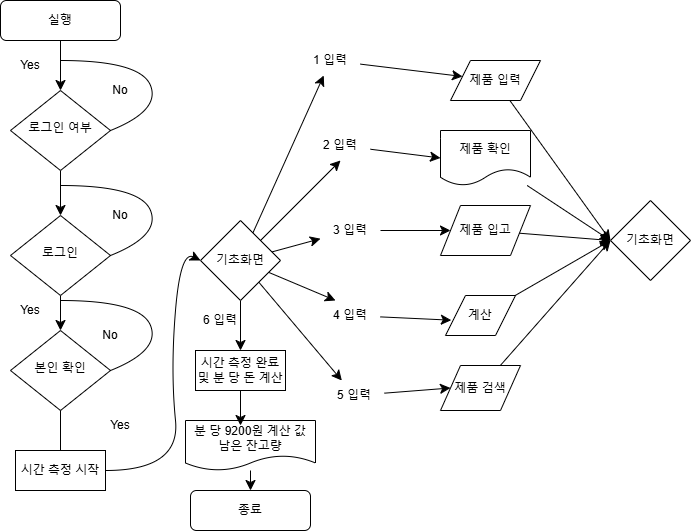

The diagram above was exported from draw.io. Its source (the exported page's mxGraphModel, read from the mxfile embedded in the PNG):
<mxGraphModel dx="1434" dy="830" grid="1" gridSize="10" guides="1" tooltips="1" connect="1" arrows="1" fold="1" page="1" pageScale="1" pageWidth="827" pageHeight="1169" math="0" shadow="0">
  <root>
    <mxCell id="WIyWlLk6GJQsqaUBKTNV-0" />
    <mxCell id="WIyWlLk6GJQsqaUBKTNV-1" parent="WIyWlLk6GJQsqaUBKTNV-0" />
    <mxCell id="g03tlhd8AdSnX9MWrsrH-54" style="edgeStyle=none;curved=1;rounded=0;orthogonalLoop=1;jettySize=auto;html=1;fontSize=12;startSize=8;endSize=8;" edge="1" parent="WIyWlLk6GJQsqaUBKTNV-1" source="WIyWlLk6GJQsqaUBKTNV-3" target="WIyWlLk6GJQsqaUBKTNV-6">
      <mxGeometry relative="1" as="geometry" />
    </mxCell>
    <mxCell id="WIyWlLk6GJQsqaUBKTNV-3" value="실행" style="rounded=1;whiteSpace=wrap;html=1;fontSize=12;glass=0;strokeWidth=1;shadow=0;" parent="WIyWlLk6GJQsqaUBKTNV-1" vertex="1">
      <mxGeometry x="30" y="80" width="120" height="40" as="geometry" />
    </mxCell>
    <mxCell id="g03tlhd8AdSnX9MWrsrH-53" style="edgeStyle=none;curved=1;rounded=0;orthogonalLoop=1;jettySize=auto;html=1;entryX=0.5;entryY=0;entryDx=0;entryDy=0;fontSize=12;startSize=8;endSize=8;" edge="1" parent="WIyWlLk6GJQsqaUBKTNV-1" source="WIyWlLk6GJQsqaUBKTNV-6" target="WIyWlLk6GJQsqaUBKTNV-10">
      <mxGeometry relative="1" as="geometry" />
    </mxCell>
    <mxCell id="WIyWlLk6GJQsqaUBKTNV-6" value="로그인 여부" style="rhombus;whiteSpace=wrap;html=1;shadow=0;fontFamily=Helvetica;fontSize=12;align=center;strokeWidth=1;spacing=6;spacingTop=-4;" parent="WIyWlLk6GJQsqaUBKTNV-1" vertex="1">
      <mxGeometry x="40" y="170" width="100" height="80" as="geometry" />
    </mxCell>
    <mxCell id="g03tlhd8AdSnX9MWrsrH-15" value="" style="edgeStyle=none;curved=1;rounded=0;orthogonalLoop=1;jettySize=auto;html=1;fontSize=12;startSize=8;endSize=8;entryX=0.5;entryY=0;entryDx=0;entryDy=0;" edge="1" parent="WIyWlLk6GJQsqaUBKTNV-1" source="WIyWlLk6GJQsqaUBKTNV-10" target="g03tlhd8AdSnX9MWrsrH-12">
      <mxGeometry relative="1" as="geometry" />
    </mxCell>
    <mxCell id="WIyWlLk6GJQsqaUBKTNV-10" value="로그인" style="rhombus;whiteSpace=wrap;html=1;shadow=0;fontFamily=Helvetica;fontSize=12;align=center;strokeWidth=1;spacing=6;spacingTop=-4;" parent="WIyWlLk6GJQsqaUBKTNV-1" vertex="1">
      <mxGeometry x="40" y="295" width="100" height="80" as="geometry" />
    </mxCell>
    <mxCell id="WIyWlLk6GJQsqaUBKTNV-11" value="종료" style="rounded=1;whiteSpace=wrap;html=1;fontSize=12;glass=0;strokeWidth=1;shadow=0;" parent="WIyWlLk6GJQsqaUBKTNV-1" vertex="1">
      <mxGeometry x="220" y="570" width="120" height="40" as="geometry" />
    </mxCell>
    <mxCell id="g03tlhd8AdSnX9MWrsrH-4" value="" style="endArrow=none;html=1;rounded=0;fontSize=12;startSize=8;endSize=8;curved=1;exitX=1;exitY=0.5;exitDx=0;exitDy=0;" edge="1" parent="WIyWlLk6GJQsqaUBKTNV-1" source="WIyWlLk6GJQsqaUBKTNV-6">
      <mxGeometry width="50" height="50" relative="1" as="geometry">
        <mxPoint x="270" y="210" as="sourcePoint" />
        <mxPoint x="90" y="140" as="targetPoint" />
        <Array as="points">
          <mxPoint x="190" y="190" />
          <mxPoint x="170" y="140" />
        </Array>
      </mxGeometry>
    </mxCell>
    <mxCell id="g03tlhd8AdSnX9MWrsrH-6" value="No" style="text;html=1;align=center;verticalAlign=middle;whiteSpace=wrap;rounded=0;" vertex="1" parent="WIyWlLk6GJQsqaUBKTNV-1">
      <mxGeometry x="120" y="155" width="60" height="30" as="geometry" />
    </mxCell>
    <mxCell id="g03tlhd8AdSnX9MWrsrH-9" value="No" style="text;html=1;align=center;verticalAlign=middle;whiteSpace=wrap;rounded=0;" vertex="1" parent="WIyWlLk6GJQsqaUBKTNV-1">
      <mxGeometry x="120" y="280" width="60" height="30" as="geometry" />
    </mxCell>
    <mxCell id="g03tlhd8AdSnX9MWrsrH-11" value="Yes" style="text;html=1;align=center;verticalAlign=middle;whiteSpace=wrap;rounded=0;" vertex="1" parent="WIyWlLk6GJQsqaUBKTNV-1">
      <mxGeometry x="30" y="130" width="60" height="30" as="geometry" />
    </mxCell>
    <mxCell id="g03tlhd8AdSnX9MWrsrH-12" value="본인 확인" style="rhombus;whiteSpace=wrap;html=1;shadow=0;fontFamily=Helvetica;fontSize=12;align=center;strokeWidth=1;spacing=6;spacingTop=-4;" vertex="1" parent="WIyWlLk6GJQsqaUBKTNV-1">
      <mxGeometry x="40" y="410" width="100" height="80" as="geometry" />
    </mxCell>
    <mxCell id="g03tlhd8AdSnX9MWrsrH-13" value="시간 측정 시작" style="rounded=0;whiteSpace=wrap;html=1;" vertex="1" parent="WIyWlLk6GJQsqaUBKTNV-1">
      <mxGeometry x="45" y="530" width="90" height="40" as="geometry" />
    </mxCell>
    <mxCell id="g03tlhd8AdSnX9MWrsrH-17" value="No" style="text;html=1;align=center;verticalAlign=middle;whiteSpace=wrap;rounded=0;" vertex="1" parent="WIyWlLk6GJQsqaUBKTNV-1">
      <mxGeometry x="110" y="400" width="60" height="30" as="geometry" />
    </mxCell>
    <mxCell id="g03tlhd8AdSnX9MWrsrH-18" value="Yes" style="text;html=1;align=center;verticalAlign=middle;whiteSpace=wrap;rounded=0;" vertex="1" parent="WIyWlLk6GJQsqaUBKTNV-1">
      <mxGeometry x="30" y="375" width="60" height="30" as="geometry" />
    </mxCell>
    <mxCell id="g03tlhd8AdSnX9MWrsrH-47" style="edgeStyle=none;curved=1;rounded=0;orthogonalLoop=1;jettySize=auto;html=1;fontSize=12;startSize=8;endSize=8;" edge="1" parent="WIyWlLk6GJQsqaUBKTNV-1" source="g03tlhd8AdSnX9MWrsrH-25" target="g03tlhd8AdSnX9MWrsrH-35">
      <mxGeometry relative="1" as="geometry" />
    </mxCell>
    <mxCell id="g03tlhd8AdSnX9MWrsrH-48" style="edgeStyle=none;curved=1;rounded=0;orthogonalLoop=1;jettySize=auto;html=1;entryX=0.25;entryY=0;entryDx=0;entryDy=0;fontSize=12;startSize=8;endSize=8;" edge="1" parent="WIyWlLk6GJQsqaUBKTNV-1" source="g03tlhd8AdSnX9MWrsrH-25" target="g03tlhd8AdSnX9MWrsrH-34">
      <mxGeometry relative="1" as="geometry" />
    </mxCell>
    <mxCell id="g03tlhd8AdSnX9MWrsrH-49" style="edgeStyle=none;curved=1;rounded=0;orthogonalLoop=1;jettySize=auto;html=1;fontSize=12;startSize=8;endSize=8;" edge="1" parent="WIyWlLk6GJQsqaUBKTNV-1" source="g03tlhd8AdSnX9MWrsrH-25" target="g03tlhd8AdSnX9MWrsrH-31">
      <mxGeometry relative="1" as="geometry" />
    </mxCell>
    <mxCell id="g03tlhd8AdSnX9MWrsrH-50" style="edgeStyle=none;curved=1;rounded=0;orthogonalLoop=1;jettySize=auto;html=1;entryX=0.5;entryY=1;entryDx=0;entryDy=0;fontSize=12;startSize=8;endSize=8;" edge="1" parent="WIyWlLk6GJQsqaUBKTNV-1" source="g03tlhd8AdSnX9MWrsrH-25" target="g03tlhd8AdSnX9MWrsrH-32">
      <mxGeometry relative="1" as="geometry" />
    </mxCell>
    <mxCell id="g03tlhd8AdSnX9MWrsrH-51" style="edgeStyle=none;curved=1;rounded=0;orthogonalLoop=1;jettySize=auto;html=1;fontSize=12;startSize=8;endSize=8;" edge="1" parent="WIyWlLk6GJQsqaUBKTNV-1" source="g03tlhd8AdSnX9MWrsrH-25" target="g03tlhd8AdSnX9MWrsrH-33">
      <mxGeometry relative="1" as="geometry" />
    </mxCell>
    <mxCell id="g03tlhd8AdSnX9MWrsrH-70" style="edgeStyle=none;curved=1;rounded=0;orthogonalLoop=1;jettySize=auto;html=1;fontSize=12;startSize=8;endSize=8;entryX=0.5;entryY=0;entryDx=0;entryDy=0;" edge="1" parent="WIyWlLk6GJQsqaUBKTNV-1" source="g03tlhd8AdSnX9MWrsrH-25" target="g03tlhd8AdSnX9MWrsrH-72">
      <mxGeometry relative="1" as="geometry">
        <mxPoint x="270" y="450" as="targetPoint" />
      </mxGeometry>
    </mxCell>
    <mxCell id="g03tlhd8AdSnX9MWrsrH-25" value="기초화면" style="rhombus;whiteSpace=wrap;html=1;" vertex="1" parent="WIyWlLk6GJQsqaUBKTNV-1">
      <mxGeometry x="230" y="300" width="80" height="80" as="geometry" />
    </mxCell>
    <mxCell id="g03tlhd8AdSnX9MWrsrH-27" value="" style="curved=1;endArrow=classic;html=1;rounded=0;fontSize=12;startSize=8;endSize=8;entryX=0;entryY=0.5;entryDx=0;entryDy=0;exitX=1;exitY=0.5;exitDx=0;exitDy=0;" edge="1" parent="WIyWlLk6GJQsqaUBKTNV-1" source="g03tlhd8AdSnX9MWrsrH-13" target="g03tlhd8AdSnX9MWrsrH-25">
      <mxGeometry width="50" height="50" relative="1" as="geometry">
        <mxPoint x="280" y="585" as="sourcePoint" />
        <mxPoint x="330" y="535" as="targetPoint" />
        <Array as="points">
          <mxPoint x="210" y="550" />
          <mxPoint x="200" y="450" />
          <mxPoint x="210" y="330" />
        </Array>
      </mxGeometry>
    </mxCell>
    <mxCell id="g03tlhd8AdSnX9MWrsrH-29" value="Yes" style="text;html=1;align=center;verticalAlign=middle;whiteSpace=wrap;rounded=0;" vertex="1" parent="WIyWlLk6GJQsqaUBKTNV-1">
      <mxGeometry x="120" y="490" width="60" height="30" as="geometry" />
    </mxCell>
    <mxCell id="g03tlhd8AdSnX9MWrsrH-30" value="" style="endArrow=none;html=1;rounded=0;fontSize=12;startSize=8;endSize=8;curved=1;exitX=0.5;exitY=0;exitDx=0;exitDy=0;" edge="1" parent="WIyWlLk6GJQsqaUBKTNV-1" source="g03tlhd8AdSnX9MWrsrH-13" target="g03tlhd8AdSnX9MWrsrH-12">
      <mxGeometry width="50" height="50" relative="1" as="geometry">
        <mxPoint x="440" y="430" as="sourcePoint" />
        <mxPoint x="490" y="380" as="targetPoint" />
      </mxGeometry>
    </mxCell>
    <mxCell id="g03tlhd8AdSnX9MWrsrH-42" style="edgeStyle=none;curved=1;rounded=0;orthogonalLoop=1;jettySize=auto;html=1;fontSize=12;startSize=8;endSize=8;" edge="1" parent="WIyWlLk6GJQsqaUBKTNV-1" source="g03tlhd8AdSnX9MWrsrH-31" target="g03tlhd8AdSnX9MWrsrH-36">
      <mxGeometry relative="1" as="geometry" />
    </mxCell>
    <mxCell id="g03tlhd8AdSnX9MWrsrH-31" value="1&amp;nbsp;입력" style="text;html=1;align=center;verticalAlign=middle;whiteSpace=wrap;rounded=0;" vertex="1" parent="WIyWlLk6GJQsqaUBKTNV-1">
      <mxGeometry x="330" y="125" width="60" height="30" as="geometry" />
    </mxCell>
    <mxCell id="g03tlhd8AdSnX9MWrsrH-43" style="edgeStyle=none;curved=1;rounded=0;orthogonalLoop=1;jettySize=auto;html=1;entryX=0;entryY=0.5;entryDx=0;entryDy=0;fontSize=12;startSize=8;endSize=8;" edge="1" parent="WIyWlLk6GJQsqaUBKTNV-1" source="g03tlhd8AdSnX9MWrsrH-32" target="g03tlhd8AdSnX9MWrsrH-41">
      <mxGeometry relative="1" as="geometry" />
    </mxCell>
    <mxCell id="g03tlhd8AdSnX9MWrsrH-32" value="2&amp;nbsp;입력" style="text;html=1;align=center;verticalAlign=middle;whiteSpace=wrap;rounded=0;" vertex="1" parent="WIyWlLk6GJQsqaUBKTNV-1">
      <mxGeometry x="340" y="210" width="60" height="30" as="geometry" />
    </mxCell>
    <mxCell id="g03tlhd8AdSnX9MWrsrH-44" style="edgeStyle=none;curved=1;rounded=0;orthogonalLoop=1;jettySize=auto;html=1;entryX=0;entryY=0.5;entryDx=0;entryDy=0;fontSize=12;startSize=8;endSize=8;" edge="1" parent="WIyWlLk6GJQsqaUBKTNV-1" source="g03tlhd8AdSnX9MWrsrH-33" target="g03tlhd8AdSnX9MWrsrH-38">
      <mxGeometry relative="1" as="geometry" />
    </mxCell>
    <mxCell id="g03tlhd8AdSnX9MWrsrH-33" value="3 입력" style="text;html=1;align=center;verticalAlign=middle;whiteSpace=wrap;rounded=0;" vertex="1" parent="WIyWlLk6GJQsqaUBKTNV-1">
      <mxGeometry x="350" y="295" width="60" height="30" as="geometry" />
    </mxCell>
    <mxCell id="g03tlhd8AdSnX9MWrsrH-34" value="4 입력" style="text;html=1;align=center;verticalAlign=middle;whiteSpace=wrap;rounded=0;" vertex="1" parent="WIyWlLk6GJQsqaUBKTNV-1">
      <mxGeometry x="350" y="380" width="60" height="30" as="geometry" />
    </mxCell>
    <mxCell id="g03tlhd8AdSnX9MWrsrH-46" style="edgeStyle=none;curved=1;rounded=0;orthogonalLoop=1;jettySize=auto;html=1;entryX=0;entryY=0.5;entryDx=0;entryDy=0;fontSize=12;startSize=8;endSize=8;" edge="1" parent="WIyWlLk6GJQsqaUBKTNV-1" source="g03tlhd8AdSnX9MWrsrH-35" target="g03tlhd8AdSnX9MWrsrH-40">
      <mxGeometry relative="1" as="geometry" />
    </mxCell>
    <mxCell id="g03tlhd8AdSnX9MWrsrH-35" value="5 입력" style="text;html=1;align=center;verticalAlign=middle;whiteSpace=wrap;rounded=0;" vertex="1" parent="WIyWlLk6GJQsqaUBKTNV-1">
      <mxGeometry x="354" y="460" width="60" height="30" as="geometry" />
    </mxCell>
    <mxCell id="g03tlhd8AdSnX9MWrsrH-65" style="edgeStyle=none;curved=1;rounded=0;orthogonalLoop=1;jettySize=auto;html=1;fontSize=12;startSize=8;endSize=8;entryX=0;entryY=0.5;entryDx=0;entryDy=0;" edge="1" parent="WIyWlLk6GJQsqaUBKTNV-1" source="g03tlhd8AdSnX9MWrsrH-36" target="g03tlhd8AdSnX9MWrsrH-59">
      <mxGeometry relative="1" as="geometry">
        <mxPoint x="620" y="274.79166666666674" as="targetPoint" />
      </mxGeometry>
    </mxCell>
    <mxCell id="g03tlhd8AdSnX9MWrsrH-36" value="제품 입력" style="shape=parallelogram;perimeter=parallelogramPerimeter;whiteSpace=wrap;html=1;fixedSize=1;" vertex="1" parent="WIyWlLk6GJQsqaUBKTNV-1">
      <mxGeometry x="480" y="140" width="90" height="40" as="geometry" />
    </mxCell>
    <mxCell id="g03tlhd8AdSnX9MWrsrH-38" value="제품 입고" style="shape=parallelogram;perimeter=parallelogramPerimeter;whiteSpace=wrap;html=1;fixedSize=1;" vertex="1" parent="WIyWlLk6GJQsqaUBKTNV-1">
      <mxGeometry x="470" y="285" width="90" height="50" as="geometry" />
    </mxCell>
    <mxCell id="g03tlhd8AdSnX9MWrsrH-39" value="계산" style="shape=parallelogram;perimeter=parallelogramPerimeter;whiteSpace=wrap;html=1;fixedSize=1;" vertex="1" parent="WIyWlLk6GJQsqaUBKTNV-1">
      <mxGeometry x="475" y="375" width="70" height="40" as="geometry" />
    </mxCell>
    <mxCell id="g03tlhd8AdSnX9MWrsrH-69" style="edgeStyle=none;curved=1;rounded=0;orthogonalLoop=1;jettySize=auto;html=1;fontSize=12;startSize=8;endSize=8;entryX=0;entryY=0.5;entryDx=0;entryDy=0;" edge="1" parent="WIyWlLk6GJQsqaUBKTNV-1" source="g03tlhd8AdSnX9MWrsrH-40" target="g03tlhd8AdSnX9MWrsrH-59">
      <mxGeometry relative="1" as="geometry">
        <mxPoint x="630" y="310" as="targetPoint" />
      </mxGeometry>
    </mxCell>
    <mxCell id="g03tlhd8AdSnX9MWrsrH-40" value="제품 검색" style="shape=parallelogram;perimeter=parallelogramPerimeter;whiteSpace=wrap;html=1;fixedSize=1;" vertex="1" parent="WIyWlLk6GJQsqaUBKTNV-1">
      <mxGeometry x="470" y="445" width="80" height="45" as="geometry" />
    </mxCell>
    <mxCell id="g03tlhd8AdSnX9MWrsrH-66" style="edgeStyle=none;curved=1;rounded=0;orthogonalLoop=1;jettySize=auto;html=1;fontSize=12;startSize=8;endSize=8;entryX=0;entryY=0.5;entryDx=0;entryDy=0;" edge="1" parent="WIyWlLk6GJQsqaUBKTNV-1" source="g03tlhd8AdSnX9MWrsrH-41" target="g03tlhd8AdSnX9MWrsrH-59">
      <mxGeometry relative="1" as="geometry">
        <mxPoint x="620" y="292.0192307692307" as="targetPoint" />
      </mxGeometry>
    </mxCell>
    <mxCell id="g03tlhd8AdSnX9MWrsrH-41" value="제품 확인" style="shape=document;whiteSpace=wrap;html=1;boundedLbl=1;" vertex="1" parent="WIyWlLk6GJQsqaUBKTNV-1">
      <mxGeometry x="470" y="210" width="90" height="55" as="geometry" />
    </mxCell>
    <mxCell id="g03tlhd8AdSnX9MWrsrH-45" style="edgeStyle=none;curved=1;rounded=0;orthogonalLoop=1;jettySize=auto;html=1;entryX=0.083;entryY=0.617;entryDx=0;entryDy=0;entryPerimeter=0;fontSize=12;startSize=8;endSize=8;" edge="1" parent="WIyWlLk6GJQsqaUBKTNV-1" source="g03tlhd8AdSnX9MWrsrH-34" target="g03tlhd8AdSnX9MWrsrH-39">
      <mxGeometry relative="1" as="geometry" />
    </mxCell>
    <mxCell id="g03tlhd8AdSnX9MWrsrH-55" value="" style="endArrow=none;html=1;rounded=0;fontSize=12;startSize=8;endSize=8;curved=1;exitX=1;exitY=0.5;exitDx=0;exitDy=0;" edge="1" parent="WIyWlLk6GJQsqaUBKTNV-1">
      <mxGeometry width="50" height="50" relative="1" as="geometry">
        <mxPoint x="140" y="335" as="sourcePoint" />
        <mxPoint x="90" y="265" as="targetPoint" />
        <Array as="points">
          <mxPoint x="190" y="315" />
          <mxPoint x="170" y="265" />
        </Array>
      </mxGeometry>
    </mxCell>
    <mxCell id="g03tlhd8AdSnX9MWrsrH-56" value="" style="endArrow=none;html=1;rounded=0;fontSize=12;startSize=8;endSize=8;curved=1;exitX=1;exitY=0.5;exitDx=0;exitDy=0;" edge="1" parent="WIyWlLk6GJQsqaUBKTNV-1">
      <mxGeometry width="50" height="50" relative="1" as="geometry">
        <mxPoint x="140" y="450" as="sourcePoint" />
        <mxPoint x="90" y="380" as="targetPoint" />
        <Array as="points">
          <mxPoint x="190" y="430" />
          <mxPoint x="170" y="380" />
        </Array>
      </mxGeometry>
    </mxCell>
    <mxCell id="g03tlhd8AdSnX9MWrsrH-59" value="기초화면" style="rhombus;whiteSpace=wrap;html=1;" vertex="1" parent="WIyWlLk6GJQsqaUBKTNV-1">
      <mxGeometry x="640" y="280" width="80" height="80" as="geometry" />
    </mxCell>
    <mxCell id="g03tlhd8AdSnX9MWrsrH-67" style="edgeStyle=none;curved=1;rounded=0;orthogonalLoop=1;jettySize=auto;html=1;entryX=0;entryY=0.5;entryDx=0;entryDy=0;fontSize=12;startSize=8;endSize=8;" edge="1" parent="WIyWlLk6GJQsqaUBKTNV-1" source="g03tlhd8AdSnX9MWrsrH-38" target="g03tlhd8AdSnX9MWrsrH-59">
      <mxGeometry relative="1" as="geometry">
        <mxPoint x="620" y="305" as="targetPoint" />
      </mxGeometry>
    </mxCell>
    <mxCell id="g03tlhd8AdSnX9MWrsrH-68" style="edgeStyle=none;curved=1;rounded=0;orthogonalLoop=1;jettySize=auto;html=1;fontSize=12;startSize=8;endSize=8;entryX=0;entryY=0.5;entryDx=0;entryDy=0;" edge="1" parent="WIyWlLk6GJQsqaUBKTNV-1" source="g03tlhd8AdSnX9MWrsrH-39" target="g03tlhd8AdSnX9MWrsrH-59">
      <mxGeometry relative="1" as="geometry">
        <mxPoint x="620" y="321.66666666666674" as="targetPoint" />
      </mxGeometry>
    </mxCell>
    <mxCell id="g03tlhd8AdSnX9MWrsrH-72" value="시간 측정 완료 및 분 당 돈 계산" style="rounded=0;whiteSpace=wrap;html=1;" vertex="1" parent="WIyWlLk6GJQsqaUBKTNV-1">
      <mxGeometry x="225" y="430" width="90" height="40" as="geometry" />
    </mxCell>
    <mxCell id="g03tlhd8AdSnX9MWrsrH-73" value="6 입력" style="text;html=1;align=center;verticalAlign=middle;whiteSpace=wrap;rounded=0;" vertex="1" parent="WIyWlLk6GJQsqaUBKTNV-1">
      <mxGeometry x="220" y="385" width="60" height="30" as="geometry" />
    </mxCell>
    <mxCell id="g03tlhd8AdSnX9MWrsrH-77" style="edgeStyle=none;curved=1;rounded=0;orthogonalLoop=1;jettySize=auto;html=1;fontSize=12;startSize=8;endSize=8;" edge="1" parent="WIyWlLk6GJQsqaUBKTNV-1" source="g03tlhd8AdSnX9MWrsrH-75" target="WIyWlLk6GJQsqaUBKTNV-11">
      <mxGeometry relative="1" as="geometry" />
    </mxCell>
    <mxCell id="g03tlhd8AdSnX9MWrsrH-75" value="분 당 9200원 계산 값&lt;div&gt;남은 잔고량&lt;/div&gt;" style="shape=document;whiteSpace=wrap;html=1;boundedLbl=1;" vertex="1" parent="WIyWlLk6GJQsqaUBKTNV-1">
      <mxGeometry x="215" y="500" width="130" height="50" as="geometry" />
    </mxCell>
    <mxCell id="g03tlhd8AdSnX9MWrsrH-76" style="edgeStyle=none;curved=1;rounded=0;orthogonalLoop=1;jettySize=auto;html=1;fontSize=12;startSize=8;endSize=8;" edge="1" parent="WIyWlLk6GJQsqaUBKTNV-1" source="g03tlhd8AdSnX9MWrsrH-72">
      <mxGeometry relative="1" as="geometry">
        <mxPoint x="270" y="505" as="targetPoint" />
      </mxGeometry>
    </mxCell>
  </root>
</mxGraphModel>